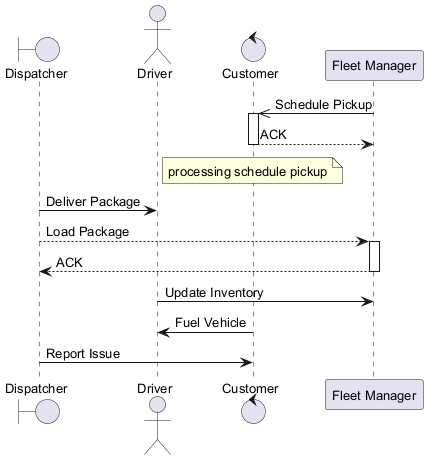

The diagram above was rendered by PlantUML. Its source (embedded in the PNG):
@startuml
skinparam backgroundColor #FFFFFF
skinparam classBackgroundColor #E8F4FA
skinparam classBorderColor #2C7DA0
skinparam defaultFontSize 13
boundary "Dispatcher" as D
actor "Driver" as D2
control "Customer" as C
participant "Fleet Manager" as FM
FM ->> C : Schedule Pickup
activate C
C --> FM : ACK
deactivate C
note over C : processing schedule pickup
D -> D2 : Deliver Package
D --> FM : Load Package
activate FM
FM --> D : ACK
deactivate FM
D2 -> FM : Update Inventory
C -> D2 : Fuel Vehicle
D -> C : Report Issue
@enduml